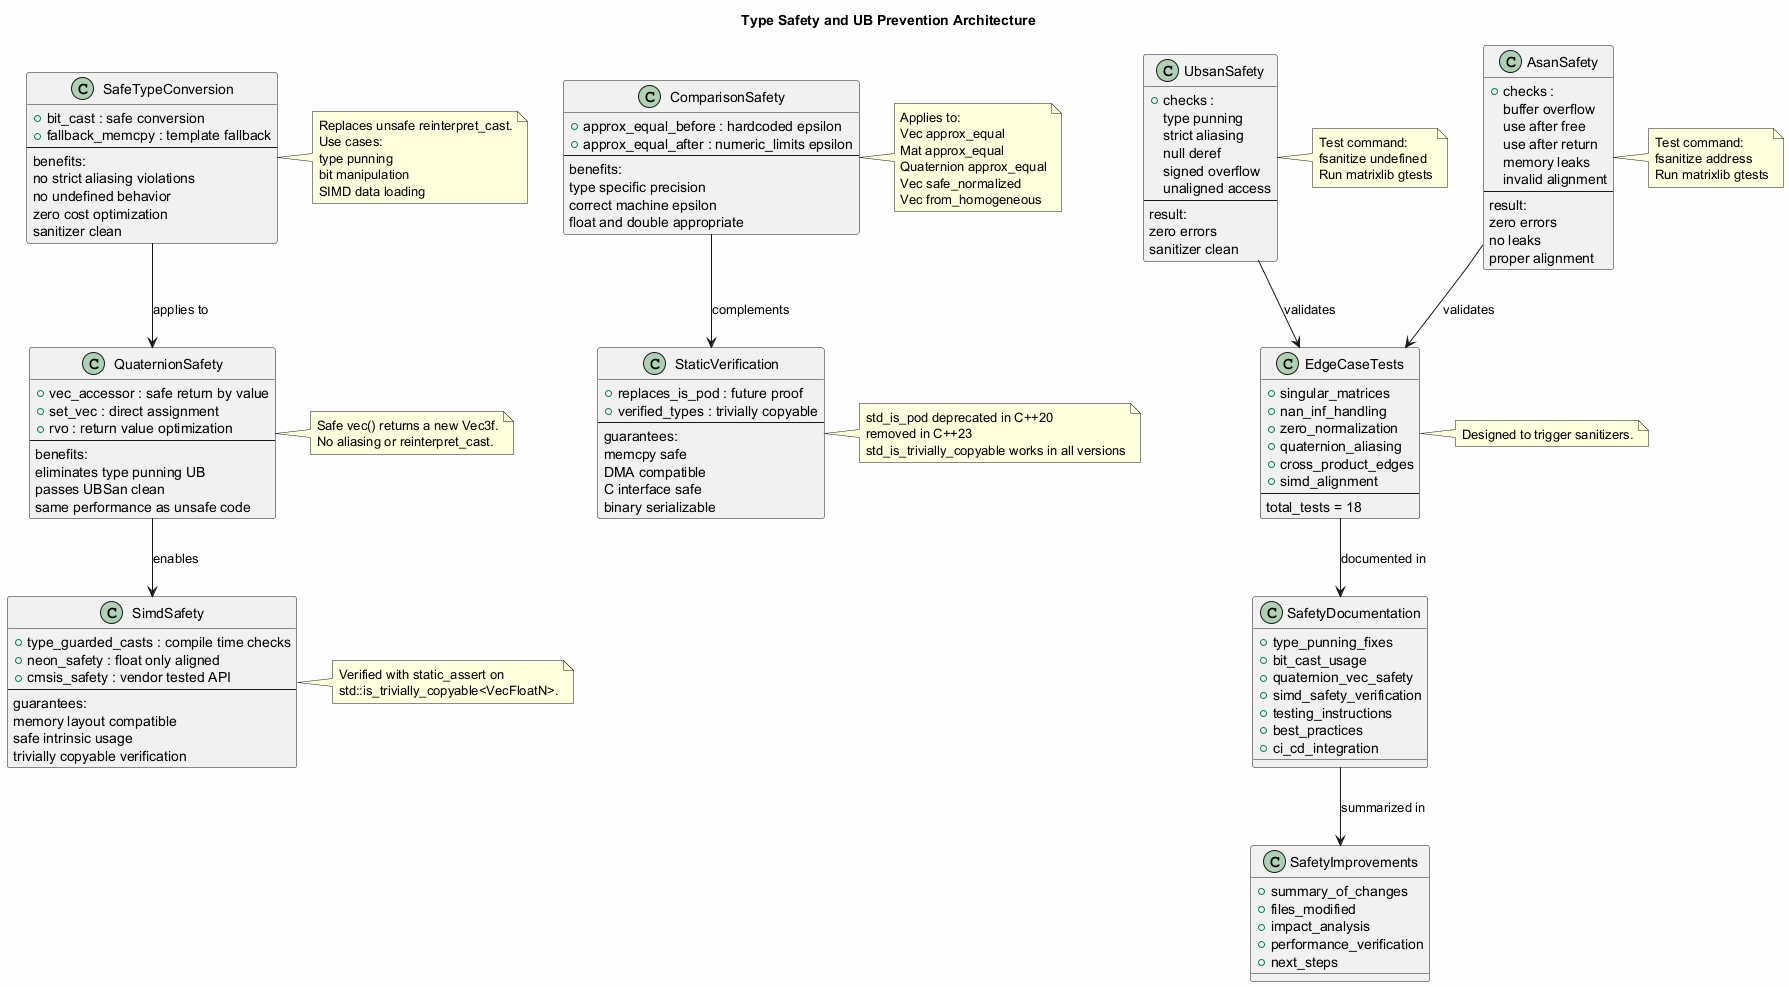

The diagram above was rendered by PlantUML. Its source (embedded in the PNG):
@startuml

title Type Safety and UB Prevention Architecture

skinparam backgroundColor #FEFEFE


' ---------------------------------------------------------
' Safe Type Conversion
' ---------------------------------------------------------
class SafeTypeConversion {
    + bit_cast : safe conversion
    + fallback_memcpy : template fallback
    --
    benefits:
    no strict aliasing violations
    no undefined behavior
    zero cost optimization
    sanitizer clean
}

note right of SafeTypeConversion
    Replaces unsafe reinterpret_cast.
    Use cases:
    type punning
    bit manipulation
    SIMD data loading
end note


' ---------------------------------------------------------
' Quaternion Safety
' ---------------------------------------------------------
class QuaternionSafety {
    + vec_accessor : safe return by value
    + set_vec : direct assignment
    + rvo : return value optimization
    --
    benefits:
    eliminates type punning UB
    passes UBSan clean
    same performance as unsafe code
}

note right of QuaternionSafety
    Safe vec() returns a new Vec3f.
    No aliasing or reinterpret_cast.
end note


' ---------------------------------------------------------
' SIMD Safety
' ---------------------------------------------------------
class SimdSafety {
    + type_guarded_casts : compile time checks
    + neon_safety : float only aligned
    + cmsis_safety : vendor tested API
    --
    guarantees:
    memory layout compatible
    safe intrinsic usage
    trivially copyable verification
}

note right of SimdSafety
    Verified with static_assert on
    std::is_trivially_copyable<VecFloatN>.
end note


' ---------------------------------------------------------
' Comparison Safety
' ---------------------------------------------------------
class ComparisonSafety {
    + approx_equal_before : hardcoded epsilon
    + approx_equal_after : numeric_limits epsilon
    --
    benefits:
    type specific precision
    correct machine epsilon
    float and double appropriate
}

note right of ComparisonSafety
    Applies to:
    Vec approx_equal
    Mat approx_equal
    Quaternion approx_equal
    Vec safe_normalized
    Vec from_homogeneous
end note


' ---------------------------------------------------------
' Static Verification
' ---------------------------------------------------------
class StaticVerification {
    + replaces_is_pod : future proof
    + verified_types : trivially copyable
    --
    guarantees:
    memcpy safe
    DMA compatible
    C interface safe
    binary serializable
}

note right of StaticVerification
    std_is_pod deprecated in C++20
    removed in C++23
    std_is_trivially_copyable works in all versions
end note


' ---------------------------------------------------------
' UndefinedBehaviorSanitizer
' ---------------------------------------------------------
class UbsanSafety {
    + checks :
    type punning
    strict aliasing
    null deref
    signed overflow
    unaligned access
    --
    result:
    zero errors
    sanitizer clean
}

note right of UbsanSafety
    Test command:
    fsanitize undefined
    Run matrixlib gtests
end note


' ---------------------------------------------------------
' AddressSanitizer
' ---------------------------------------------------------
class AsanSafety {
    + checks :
    buffer overflow
    use after free
    use after return
    memory leaks
    invalid alignment
    --
    result:
    zero errors
    no leaks
    proper alignment
}

note right of AsanSafety
    Test command:
    fsanitize address
    Run matrixlib gtests
end note


' ---------------------------------------------------------
' Edge Case Tests
' ---------------------------------------------------------
class EdgeCaseTests {
    + singular_matrices
    + nan_inf_handling
    + zero_normalization
    + quaternion_aliasing
    + cross_product_edges
    + simd_alignment
    --
    total_tests = 18
}

note right of EdgeCaseTests
    Designed to trigger sanitizers.
end note


' ---------------------------------------------------------
' Documentation
' ---------------------------------------------------------
class SafetyDocumentation {
    + type_punning_fixes
    + bit_cast_usage
    + quaternion_vec_safety
    + simd_safety_verification
    + testing_instructions
    + best_practices
    + ci_cd_integration
}

class SafetyImprovements {
    + summary_of_changes
    + files_modified
    + impact_analysis
    + performance_verification
    + next_steps
}


' ---------------------------------------------------------
' Relationships
' ---------------------------------------------------------
SafeTypeConversion --> QuaternionSafety : applies to
QuaternionSafety --> SimdSafety : enables
ComparisonSafety --> StaticVerification : complements
UbsanSafety --> EdgeCaseTests : validates
AsanSafety --> EdgeCaseTests : validates
EdgeCaseTests --> SafetyDocumentation : documented in
SafetyDocumentation --> SafetyImprovements : summarized in

@enduml